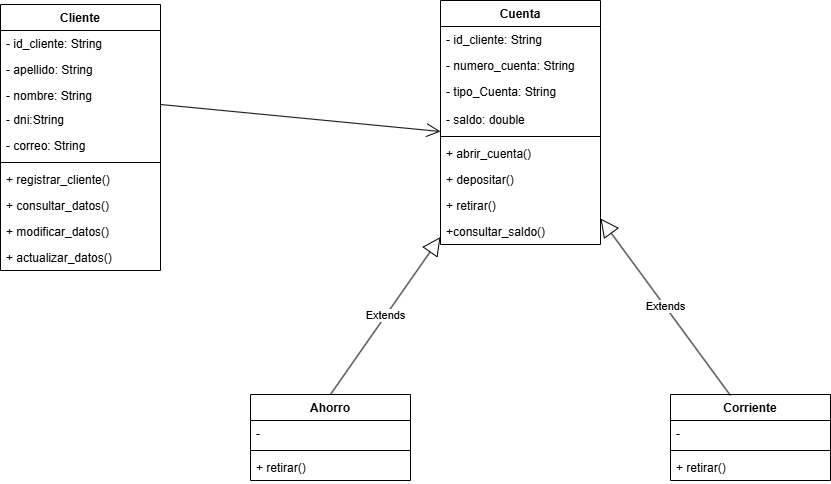

The diagram above was exported from draw.io. Its source (the exported page's mxGraphModel, read from the mxfile embedded in the PNG):
<mxGraphModel dx="2261" dy="772" grid="1" gridSize="10" guides="1" tooltips="1" connect="1" arrows="1" fold="1" page="1" pageScale="1" pageWidth="827" pageHeight="1169" math="0" shadow="0">
  <root>
    <mxCell id="0" />
    <mxCell id="1" parent="0" />
    <mxCell id="pf-pjvn66r147ynO0SbC-58" value="&lt;font style=&quot;vertical-align: inherit;&quot;&gt;&lt;font style=&quot;vertical-align: inherit;&quot;&gt;Cuenta&lt;/font&gt;&lt;/font&gt;" style="swimlane;fontStyle=1;align=center;verticalAlign=top;childLayout=stackLayout;horizontal=1;startSize=26;horizontalStack=0;resizeParent=1;resizeParentMax=0;resizeLast=0;collapsible=1;marginBottom=0;whiteSpace=wrap;html=1;" vertex="1" parent="1">
      <mxGeometry x="280" y="86" width="160" height="244" as="geometry" />
    </mxCell>
    <mxCell id="pf-pjvn66r147ynO0SbC-101" value="&lt;font style=&quot;vertical-align: inherit;&quot;&gt;&lt;font style=&quot;vertical-align: inherit;&quot;&gt;&lt;font style=&quot;vertical-align: inherit;&quot;&gt;&lt;font style=&quot;vertical-align: inherit;&quot;&gt;&lt;font style=&quot;vertical-align: inherit;&quot;&gt;&lt;font style=&quot;vertical-align: inherit;&quot;&gt;- id_cliente: String&lt;/font&gt;&lt;/font&gt;&lt;/font&gt;&lt;/font&gt;&lt;/font&gt;&lt;/font&gt;" style="text;strokeColor=none;fillColor=none;align=left;verticalAlign=top;spacingLeft=4;spacingRight=4;overflow=hidden;rotatable=0;points=[[0,0.5],[1,0.5]];portConstraint=eastwest;whiteSpace=wrap;html=1;" vertex="1" parent="pf-pjvn66r147ynO0SbC-58">
      <mxGeometry y="26" width="160" height="26" as="geometry" />
    </mxCell>
    <mxCell id="pf-pjvn66r147ynO0SbC-73" value="&lt;font style=&quot;vertical-align: inherit;&quot;&gt;&lt;font style=&quot;vertical-align: inherit;&quot;&gt;&lt;font style=&quot;vertical-align: inherit;&quot;&gt;&lt;font style=&quot;vertical-align: inherit;&quot;&gt;&lt;font style=&quot;vertical-align: inherit;&quot;&gt;&lt;font style=&quot;vertical-align: inherit;&quot;&gt;&lt;font style=&quot;vertical-align: inherit;&quot;&gt;&lt;font style=&quot;vertical-align: inherit;&quot;&gt;&lt;font style=&quot;vertical-align: inherit;&quot;&gt;&lt;font style=&quot;vertical-align: inherit;&quot;&gt;- numero_cuenta: String&lt;/font&gt;&lt;/font&gt;&lt;/font&gt;&lt;/font&gt;&lt;/font&gt;&lt;/font&gt;&lt;/font&gt;&lt;/font&gt;&lt;/font&gt;&lt;/font&gt;&lt;div&gt;&lt;font style=&quot;vertical-align: inherit;&quot;&gt;&lt;font style=&quot;vertical-align: inherit;&quot;&gt;&lt;font style=&quot;vertical-align: inherit;&quot;&gt;&lt;font style=&quot;vertical-align: inherit;&quot;&gt;&lt;br&gt;&lt;/font&gt;&lt;/font&gt;&lt;/font&gt;&lt;/font&gt;&lt;/div&gt;" style="text;strokeColor=none;fillColor=none;align=left;verticalAlign=top;spacingLeft=4;spacingRight=4;overflow=hidden;rotatable=0;points=[[0,0.5],[1,0.5]];portConstraint=eastwest;whiteSpace=wrap;html=1;" vertex="1" parent="pf-pjvn66r147ynO0SbC-58">
      <mxGeometry y="52" width="160" height="26" as="geometry" />
    </mxCell>
    <mxCell id="pf-pjvn66r147ynO0SbC-59" value="&lt;font style=&quot;vertical-align: inherit;&quot;&gt;&lt;font style=&quot;vertical-align: inherit;&quot;&gt;&lt;font style=&quot;vertical-align: inherit;&quot;&gt;&lt;font style=&quot;vertical-align: inherit;&quot;&gt;&lt;font style=&quot;vertical-align: inherit;&quot;&gt;&lt;font style=&quot;vertical-align: inherit;&quot;&gt;&lt;font style=&quot;vertical-align: inherit;&quot;&gt;&lt;font style=&quot;vertical-align: inherit;&quot;&gt;&lt;font style=&quot;vertical-align: inherit;&quot;&gt;&lt;font style=&quot;vertical-align: inherit;&quot;&gt;&lt;font style=&quot;vertical-align: inherit;&quot;&gt;&lt;font style=&quot;vertical-align: inherit;&quot;&gt;- tipo_Cuenta: String&lt;/font&gt;&lt;/font&gt;&lt;/font&gt;&lt;/font&gt;&lt;/font&gt;&lt;/font&gt;&lt;/font&gt;&lt;/font&gt;&lt;/font&gt;&lt;/font&gt;&lt;/font&gt;&lt;/font&gt;&lt;div&gt;&lt;font style=&quot;vertical-align: inherit;&quot;&gt;&lt;font style=&quot;vertical-align: inherit;&quot;&gt;&lt;font style=&quot;vertical-align: inherit;&quot;&gt;&lt;font style=&quot;vertical-align: inherit;&quot;&gt;&lt;br&gt;&lt;/font&gt;&lt;/font&gt;&lt;/font&gt;&lt;/font&gt;&lt;/div&gt;" style="text;strokeColor=none;fillColor=none;align=left;verticalAlign=top;spacingLeft=4;spacingRight=4;overflow=hidden;rotatable=0;points=[[0,0.5],[1,0.5]];portConstraint=eastwest;whiteSpace=wrap;html=1;" vertex="1" parent="pf-pjvn66r147ynO0SbC-58">
      <mxGeometry y="78" width="160" height="28" as="geometry" />
    </mxCell>
    <mxCell id="pf-pjvn66r147ynO0SbC-74" value="&lt;font style=&quot;vertical-align: inherit;&quot;&gt;&lt;font style=&quot;vertical-align: inherit;&quot;&gt;&lt;font style=&quot;vertical-align: inherit;&quot;&gt;&lt;font style=&quot;vertical-align: inherit;&quot;&gt;- saldo: double&lt;/font&gt;&lt;/font&gt;&lt;/font&gt;&lt;/font&gt;" style="text;strokeColor=none;fillColor=none;align=left;verticalAlign=top;spacingLeft=4;spacingRight=4;overflow=hidden;rotatable=0;points=[[0,0.5],[1,0.5]];portConstraint=eastwest;whiteSpace=wrap;html=1;" vertex="1" parent="pf-pjvn66r147ynO0SbC-58">
      <mxGeometry y="106" width="160" height="26" as="geometry" />
    </mxCell>
    <mxCell id="pf-pjvn66r147ynO0SbC-60" value="" style="line;strokeWidth=1;fillColor=none;align=left;verticalAlign=middle;spacingTop=-1;spacingLeft=3;spacingRight=3;rotatable=0;labelPosition=right;points=[];portConstraint=eastwest;strokeColor=inherit;" vertex="1" parent="pf-pjvn66r147ynO0SbC-58">
      <mxGeometry y="132" width="160" height="8" as="geometry" />
    </mxCell>
    <mxCell id="pf-pjvn66r147ynO0SbC-61" value="&lt;font style=&quot;vertical-align: inherit;&quot;&gt;&lt;font style=&quot;vertical-align: inherit;&quot;&gt;&lt;font style=&quot;vertical-align: inherit;&quot;&gt;&lt;font style=&quot;vertical-align: inherit;&quot;&gt;&lt;font style=&quot;vertical-align: inherit;&quot;&gt;&lt;font style=&quot;vertical-align: inherit;&quot;&gt;&lt;font style=&quot;vertical-align: inherit;&quot;&gt;&lt;font style=&quot;vertical-align: inherit;&quot;&gt;&lt;font style=&quot;vertical-align: inherit;&quot;&gt;&lt;font style=&quot;vertical-align: inherit;&quot;&gt;+ abrir_cuenta()&lt;/font&gt;&lt;/font&gt;&lt;/font&gt;&lt;/font&gt;&lt;/font&gt;&lt;/font&gt;&lt;/font&gt;&lt;/font&gt;&lt;/font&gt;&lt;/font&gt;" style="text;strokeColor=none;fillColor=none;align=left;verticalAlign=top;spacingLeft=4;spacingRight=4;overflow=hidden;rotatable=0;points=[[0,0.5],[1,0.5]];portConstraint=eastwest;whiteSpace=wrap;html=1;" vertex="1" parent="pf-pjvn66r147ynO0SbC-58">
      <mxGeometry y="140" width="160" height="26" as="geometry" />
    </mxCell>
    <mxCell id="pf-pjvn66r147ynO0SbC-76" value="&lt;font style=&quot;vertical-align: inherit;&quot;&gt;&lt;font style=&quot;vertical-align: inherit;&quot;&gt;&lt;font style=&quot;vertical-align: inherit;&quot;&gt;&lt;font style=&quot;vertical-align: inherit;&quot;&gt;&lt;font style=&quot;vertical-align: inherit;&quot;&gt;&lt;font style=&quot;vertical-align: inherit;&quot;&gt;&lt;font style=&quot;vertical-align: inherit;&quot;&gt;&lt;font style=&quot;vertical-align: inherit;&quot;&gt;+ depositar()&lt;/font&gt;&lt;/font&gt;&lt;/font&gt;&lt;/font&gt;&lt;/font&gt;&lt;/font&gt;&lt;/font&gt;&lt;/font&gt;" style="text;strokeColor=none;fillColor=none;align=left;verticalAlign=top;spacingLeft=4;spacingRight=4;overflow=hidden;rotatable=0;points=[[0,0.5],[1,0.5]];portConstraint=eastwest;whiteSpace=wrap;html=1;" vertex="1" parent="pf-pjvn66r147ynO0SbC-58">
      <mxGeometry y="166" width="160" height="26" as="geometry" />
    </mxCell>
    <mxCell id="pf-pjvn66r147ynO0SbC-77" value="&lt;font style=&quot;vertical-align: inherit;&quot;&gt;&lt;font style=&quot;vertical-align: inherit;&quot;&gt;&lt;font style=&quot;vertical-align: inherit;&quot;&gt;&lt;font style=&quot;vertical-align: inherit;&quot;&gt;+ retirar()&lt;/font&gt;&lt;/font&gt;&lt;/font&gt;&lt;/font&gt;" style="text;strokeColor=none;fillColor=none;align=left;verticalAlign=top;spacingLeft=4;spacingRight=4;overflow=hidden;rotatable=0;points=[[0,0.5],[1,0.5]];portConstraint=eastwest;whiteSpace=wrap;html=1;" vertex="1" parent="pf-pjvn66r147ynO0SbC-58">
      <mxGeometry y="192" width="160" height="26" as="geometry" />
    </mxCell>
    <mxCell id="pf-pjvn66r147ynO0SbC-78" value="&lt;font style=&quot;vertical-align: inherit;&quot;&gt;&lt;font style=&quot;vertical-align: inherit;&quot;&gt;&lt;font style=&quot;vertical-align: inherit;&quot;&gt;&lt;font style=&quot;vertical-align: inherit;&quot;&gt;&lt;font style=&quot;vertical-align: inherit;&quot;&gt;&lt;font style=&quot;vertical-align: inherit;&quot;&gt;&lt;font style=&quot;vertical-align: inherit;&quot;&gt;&lt;font style=&quot;vertical-align: inherit;&quot;&gt;+consultar_saldo()&lt;/font&gt;&lt;/font&gt;&lt;/font&gt;&lt;/font&gt;&lt;/font&gt;&lt;/font&gt;&lt;/font&gt;&lt;/font&gt;" style="text;strokeColor=none;fillColor=none;align=left;verticalAlign=top;spacingLeft=4;spacingRight=4;overflow=hidden;rotatable=0;points=[[0,0.5],[1,0.5]];portConstraint=eastwest;whiteSpace=wrap;html=1;" vertex="1" parent="pf-pjvn66r147ynO0SbC-58">
      <mxGeometry y="218" width="160" height="26" as="geometry" />
    </mxCell>
    <mxCell id="pf-pjvn66r147ynO0SbC-62" value="&lt;font style=&quot;vertical-align: inherit;&quot;&gt;&lt;font style=&quot;vertical-align: inherit;&quot;&gt;Ahorro&lt;/font&gt;&lt;/font&gt;" style="swimlane;fontStyle=1;align=center;verticalAlign=top;childLayout=stackLayout;horizontal=1;startSize=26;horizontalStack=0;resizeParent=1;resizeParentMax=0;resizeLast=0;collapsible=1;marginBottom=0;whiteSpace=wrap;html=1;" vertex="1" parent="1">
      <mxGeometry x="90" y="480" width="160" height="86" as="geometry" />
    </mxCell>
    <mxCell id="pf-pjvn66r147ynO0SbC-63" value="&lt;font style=&quot;vertical-align: inherit;&quot;&gt;&lt;font style=&quot;vertical-align: inherit;&quot;&gt;-&lt;/font&gt;&lt;/font&gt;" style="text;strokeColor=none;fillColor=none;align=left;verticalAlign=top;spacingLeft=4;spacingRight=4;overflow=hidden;rotatable=0;points=[[0,0.5],[1,0.5]];portConstraint=eastwest;whiteSpace=wrap;html=1;" vertex="1" parent="pf-pjvn66r147ynO0SbC-62">
      <mxGeometry y="26" width="160" height="26" as="geometry" />
    </mxCell>
    <mxCell id="pf-pjvn66r147ynO0SbC-64" value="" style="line;strokeWidth=1;fillColor=none;align=left;verticalAlign=middle;spacingTop=-1;spacingLeft=3;spacingRight=3;rotatable=0;labelPosition=right;points=[];portConstraint=eastwest;strokeColor=inherit;" vertex="1" parent="pf-pjvn66r147ynO0SbC-62">
      <mxGeometry y="52" width="160" height="8" as="geometry" />
    </mxCell>
    <mxCell id="pf-pjvn66r147ynO0SbC-90" value="&lt;font style=&quot;vertical-align: inherit;&quot;&gt;&lt;font style=&quot;vertical-align: inherit;&quot;&gt;&lt;font style=&quot;vertical-align: inherit;&quot;&gt;&lt;font style=&quot;vertical-align: inherit;&quot;&gt;&lt;font style=&quot;vertical-align: inherit;&quot;&gt;&lt;font style=&quot;vertical-align: inherit;&quot;&gt;&lt;font style=&quot;vertical-align: inherit;&quot;&gt;&lt;font style=&quot;vertical-align: inherit;&quot;&gt;+ retirar()&lt;/font&gt;&lt;/font&gt;&lt;/font&gt;&lt;/font&gt;&lt;/font&gt;&lt;/font&gt;&lt;/font&gt;&lt;/font&gt;" style="text;strokeColor=none;fillColor=none;align=left;verticalAlign=top;spacingLeft=4;spacingRight=4;overflow=hidden;rotatable=0;points=[[0,0.5],[1,0.5]];portConstraint=eastwest;whiteSpace=wrap;html=1;" vertex="1" parent="pf-pjvn66r147ynO0SbC-62">
      <mxGeometry y="60" width="160" height="26" as="geometry" />
    </mxCell>
    <mxCell id="pf-pjvn66r147ynO0SbC-66" value="&lt;font style=&quot;vertical-align: inherit;&quot;&gt;&lt;font style=&quot;vertical-align: inherit;&quot;&gt;Corriente&lt;/font&gt;&lt;/font&gt;" style="swimlane;fontStyle=1;align=center;verticalAlign=top;childLayout=stackLayout;horizontal=1;startSize=26;horizontalStack=0;resizeParent=1;resizeParentMax=0;resizeLast=0;collapsible=1;marginBottom=0;whiteSpace=wrap;html=1;" vertex="1" parent="1">
      <mxGeometry x="510" y="480" width="160" height="86" as="geometry" />
    </mxCell>
    <mxCell id="pf-pjvn66r147ynO0SbC-67" value="&lt;font style=&quot;vertical-align: inherit;&quot;&gt;&lt;font style=&quot;vertical-align: inherit;&quot;&gt;-&lt;/font&gt;&lt;/font&gt;" style="text;strokeColor=none;fillColor=none;align=left;verticalAlign=top;spacingLeft=4;spacingRight=4;overflow=hidden;rotatable=0;points=[[0,0.5],[1,0.5]];portConstraint=eastwest;whiteSpace=wrap;html=1;" vertex="1" parent="pf-pjvn66r147ynO0SbC-66">
      <mxGeometry y="26" width="160" height="26" as="geometry" />
    </mxCell>
    <mxCell id="pf-pjvn66r147ynO0SbC-68" value="" style="line;strokeWidth=1;fillColor=none;align=left;verticalAlign=middle;spacingTop=-1;spacingLeft=3;spacingRight=3;rotatable=0;labelPosition=right;points=[];portConstraint=eastwest;strokeColor=inherit;" vertex="1" parent="pf-pjvn66r147ynO0SbC-66">
      <mxGeometry y="52" width="160" height="8" as="geometry" />
    </mxCell>
    <mxCell id="pf-pjvn66r147ynO0SbC-69" value="&lt;font style=&quot;vertical-align: inherit;&quot;&gt;&lt;font style=&quot;vertical-align: inherit;&quot;&gt;&lt;font style=&quot;vertical-align: inherit;&quot;&gt;&lt;font style=&quot;vertical-align: inherit;&quot;&gt;&lt;font style=&quot;vertical-align: inherit;&quot;&gt;&lt;font style=&quot;vertical-align: inherit;&quot;&gt;&lt;font style=&quot;vertical-align: inherit;&quot;&gt;&lt;font style=&quot;vertical-align: inherit;&quot;&gt;+ retirar()&lt;/font&gt;&lt;/font&gt;&lt;/font&gt;&lt;/font&gt;&lt;/font&gt;&lt;/font&gt;&lt;/font&gt;&lt;/font&gt;" style="text;strokeColor=none;fillColor=none;align=left;verticalAlign=top;spacingLeft=4;spacingRight=4;overflow=hidden;rotatable=0;points=[[0,0.5],[1,0.5]];portConstraint=eastwest;whiteSpace=wrap;html=1;" vertex="1" parent="pf-pjvn66r147ynO0SbC-66">
      <mxGeometry y="60" width="160" height="26" as="geometry" />
    </mxCell>
    <mxCell id="pf-pjvn66r147ynO0SbC-71" value="Extends" style="endArrow=block;endSize=16;endFill=0;html=1;rounded=0;exitX=0.5;exitY=0;exitDx=0;exitDy=0;" edge="1" parent="1" source="pf-pjvn66r147ynO0SbC-62" target="pf-pjvn66r147ynO0SbC-58">
      <mxGeometry width="160" relative="1" as="geometry">
        <mxPoint x="-150" y="750" as="sourcePoint" />
        <mxPoint x="10" y="750" as="targetPoint" />
      </mxGeometry>
    </mxCell>
    <mxCell id="pf-pjvn66r147ynO0SbC-72" value="Extends" style="endArrow=block;endSize=16;endFill=0;html=1;rounded=0;exitX=0.375;exitY=0.012;exitDx=0;exitDy=0;exitPerimeter=0;" edge="1" parent="1" source="pf-pjvn66r147ynO0SbC-66">
      <mxGeometry width="160" relative="1" as="geometry">
        <mxPoint x="620" y="501.31" as="sourcePoint" />
        <mxPoint x="440" y="304.0023076923076" as="targetPoint" />
      </mxGeometry>
    </mxCell>
    <mxCell id="pf-pjvn66r147ynO0SbC-79" value="&lt;font style=&quot;vertical-align: inherit;&quot;&gt;&lt;font style=&quot;vertical-align: inherit;&quot;&gt;&lt;font style=&quot;vertical-align: inherit;&quot;&gt;&lt;font style=&quot;vertical-align: inherit;&quot;&gt;Cliente&lt;/font&gt;&lt;/font&gt;&lt;/font&gt;&lt;/font&gt;" style="swimlane;fontStyle=1;align=center;verticalAlign=top;childLayout=stackLayout;horizontal=1;startSize=26;horizontalStack=0;resizeParent=1;resizeParentMax=0;resizeLast=0;collapsible=1;marginBottom=0;whiteSpace=wrap;html=1;" vertex="1" parent="1">
      <mxGeometry x="-160" y="90" width="160" height="266" as="geometry" />
    </mxCell>
    <mxCell id="pf-pjvn66r147ynO0SbC-85" value="&lt;font style=&quot;vertical-align: inherit;&quot;&gt;&lt;font style=&quot;vertical-align: inherit;&quot;&gt;&lt;font style=&quot;vertical-align: inherit;&quot;&gt;&lt;font style=&quot;vertical-align: inherit;&quot;&gt;&lt;font style=&quot;vertical-align: inherit;&quot;&gt;&lt;font style=&quot;vertical-align: inherit;&quot;&gt;&lt;font style=&quot;vertical-align: inherit;&quot;&gt;&lt;font style=&quot;vertical-align: inherit;&quot;&gt;- id_cliente: String&lt;/font&gt;&lt;/font&gt;&lt;/font&gt;&lt;/font&gt;&lt;/font&gt;&lt;/font&gt;&lt;/font&gt;&lt;/font&gt;" style="text;strokeColor=none;fillColor=none;align=left;verticalAlign=top;spacingLeft=4;spacingRight=4;overflow=hidden;rotatable=0;points=[[0,0.5],[1,0.5]];portConstraint=eastwest;whiteSpace=wrap;html=1;" vertex="1" parent="pf-pjvn66r147ynO0SbC-79">
      <mxGeometry y="26" width="160" height="26" as="geometry" />
    </mxCell>
    <mxCell id="pf-pjvn66r147ynO0SbC-83" value="&lt;font style=&quot;vertical-align: inherit;&quot;&gt;&lt;font style=&quot;vertical-align: inherit;&quot;&gt;&lt;font style=&quot;vertical-align: inherit;&quot;&gt;&lt;font style=&quot;vertical-align: inherit;&quot;&gt;&lt;font style=&quot;vertical-align: inherit;&quot;&gt;&lt;font style=&quot;vertical-align: inherit;&quot;&gt;&lt;font style=&quot;vertical-align: inherit;&quot;&gt;&lt;font style=&quot;vertical-align: inherit;&quot;&gt;&lt;font style=&quot;vertical-align: inherit;&quot;&gt;&lt;font style=&quot;vertical-align: inherit;&quot;&gt;&lt;font style=&quot;vertical-align: inherit;&quot;&gt;&lt;font style=&quot;vertical-align: inherit;&quot;&gt;- apellido: String&lt;/font&gt;&lt;/font&gt;&lt;/font&gt;&lt;/font&gt;&lt;/font&gt;&lt;/font&gt;&lt;/font&gt;&lt;/font&gt;&lt;/font&gt;&lt;/font&gt;&lt;/font&gt;&lt;/font&gt;" style="text;strokeColor=none;fillColor=none;align=left;verticalAlign=top;spacingLeft=4;spacingRight=4;overflow=hidden;rotatable=0;points=[[0,0.5],[1,0.5]];portConstraint=eastwest;whiteSpace=wrap;html=1;" vertex="1" parent="pf-pjvn66r147ynO0SbC-79">
      <mxGeometry y="52" width="160" height="26" as="geometry" />
    </mxCell>
    <mxCell id="pf-pjvn66r147ynO0SbC-80" value="&lt;font style=&quot;vertical-align: inherit;&quot;&gt;&lt;font style=&quot;vertical-align: inherit;&quot;&gt;&lt;font style=&quot;vertical-align: inherit;&quot;&gt;&lt;font style=&quot;vertical-align: inherit;&quot;&gt;- nombre: String&lt;/font&gt;&lt;/font&gt;&lt;/font&gt;&lt;/font&gt;" style="text;strokeColor=none;fillColor=none;align=left;verticalAlign=top;spacingLeft=4;spacingRight=4;overflow=hidden;rotatable=0;points=[[0,0.5],[1,0.5]];portConstraint=eastwest;whiteSpace=wrap;html=1;" vertex="1" parent="pf-pjvn66r147ynO0SbC-79">
      <mxGeometry y="78" width="160" height="24" as="geometry" />
    </mxCell>
    <mxCell id="pf-pjvn66r147ynO0SbC-84" value="&lt;font style=&quot;vertical-align: inherit;&quot;&gt;&lt;font style=&quot;vertical-align: inherit;&quot;&gt;&lt;font style=&quot;vertical-align: inherit;&quot;&gt;&lt;font style=&quot;vertical-align: inherit;&quot;&gt;&lt;font style=&quot;vertical-align: inherit;&quot;&gt;&lt;font style=&quot;vertical-align: inherit;&quot;&gt;- dni:String&lt;/font&gt;&lt;/font&gt;&lt;/font&gt;&lt;/font&gt;&lt;/font&gt;&lt;/font&gt;" style="text;strokeColor=none;fillColor=none;align=left;verticalAlign=top;spacingLeft=4;spacingRight=4;overflow=hidden;rotatable=0;points=[[0,0.5],[1,0.5]];portConstraint=eastwest;whiteSpace=wrap;html=1;" vertex="1" parent="pf-pjvn66r147ynO0SbC-79">
      <mxGeometry y="102" width="160" height="26" as="geometry" />
    </mxCell>
    <mxCell id="pf-pjvn66r147ynO0SbC-100" value="&lt;font style=&quot;vertical-align: inherit;&quot;&gt;&lt;font style=&quot;vertical-align: inherit;&quot;&gt;&lt;font style=&quot;vertical-align: inherit;&quot;&gt;&lt;font style=&quot;vertical-align: inherit;&quot;&gt;&lt;font style=&quot;vertical-align: inherit;&quot;&gt;&lt;font style=&quot;vertical-align: inherit;&quot;&gt;- correo: String&lt;/font&gt;&lt;/font&gt;&lt;/font&gt;&lt;/font&gt;&lt;/font&gt;&lt;/font&gt;" style="text;strokeColor=none;fillColor=none;align=left;verticalAlign=top;spacingLeft=4;spacingRight=4;overflow=hidden;rotatable=0;points=[[0,0.5],[1,0.5]];portConstraint=eastwest;whiteSpace=wrap;html=1;" vertex="1" parent="pf-pjvn66r147ynO0SbC-79">
      <mxGeometry y="128" width="160" height="26" as="geometry" />
    </mxCell>
    <mxCell id="pf-pjvn66r147ynO0SbC-81" value="" style="line;strokeWidth=1;fillColor=none;align=left;verticalAlign=middle;spacingTop=-1;spacingLeft=3;spacingRight=3;rotatable=0;labelPosition=right;points=[];portConstraint=eastwest;strokeColor=inherit;" vertex="1" parent="pf-pjvn66r147ynO0SbC-79">
      <mxGeometry y="154" width="160" height="8" as="geometry" />
    </mxCell>
    <mxCell id="pf-pjvn66r147ynO0SbC-82" value="&lt;font style=&quot;vertical-align: inherit;&quot;&gt;&lt;font style=&quot;vertical-align: inherit;&quot;&gt;&lt;font style=&quot;vertical-align: inherit;&quot;&gt;&lt;font style=&quot;vertical-align: inherit;&quot;&gt;&lt;font style=&quot;vertical-align: inherit;&quot;&gt;&lt;font style=&quot;vertical-align: inherit;&quot;&gt;&lt;font style=&quot;vertical-align: inherit;&quot;&gt;&lt;font style=&quot;vertical-align: inherit;&quot;&gt;&lt;font style=&quot;vertical-align: inherit;&quot;&gt;&lt;font style=&quot;vertical-align: inherit;&quot;&gt;+ registrar_cliente()&amp;nbsp;&lt;/font&gt;&lt;/font&gt;&lt;/font&gt;&lt;/font&gt;&lt;/font&gt;&lt;/font&gt;&lt;/font&gt;&lt;/font&gt;&lt;/font&gt;&lt;/font&gt;" style="text;strokeColor=none;fillColor=none;align=left;verticalAlign=top;spacingLeft=4;spacingRight=4;overflow=hidden;rotatable=0;points=[[0,0.5],[1,0.5]];portConstraint=eastwest;whiteSpace=wrap;html=1;" vertex="1" parent="pf-pjvn66r147ynO0SbC-79">
      <mxGeometry y="162" width="160" height="26" as="geometry" />
    </mxCell>
    <mxCell id="pf-pjvn66r147ynO0SbC-86" value="&lt;font style=&quot;vertical-align: inherit;&quot;&gt;&lt;font style=&quot;vertical-align: inherit;&quot;&gt;&lt;font style=&quot;vertical-align: inherit;&quot;&gt;&lt;font style=&quot;vertical-align: inherit;&quot;&gt;&lt;font style=&quot;vertical-align: inherit;&quot;&gt;&lt;font style=&quot;vertical-align: inherit;&quot;&gt;&lt;font style=&quot;vertical-align: inherit;&quot;&gt;&lt;font style=&quot;vertical-align: inherit;&quot;&gt;&lt;font style=&quot;vertical-align: inherit;&quot;&gt;&lt;font style=&quot;vertical-align: inherit;&quot;&gt;+ consultar_datos()&lt;/font&gt;&lt;/font&gt;&lt;/font&gt;&lt;/font&gt;&lt;/font&gt;&lt;/font&gt;&lt;/font&gt;&lt;/font&gt;&lt;/font&gt;&lt;/font&gt;" style="text;strokeColor=none;fillColor=none;align=left;verticalAlign=top;spacingLeft=4;spacingRight=4;overflow=hidden;rotatable=0;points=[[0,0.5],[1,0.5]];portConstraint=eastwest;whiteSpace=wrap;html=1;" vertex="1" parent="pf-pjvn66r147ynO0SbC-79">
      <mxGeometry y="188" width="160" height="26" as="geometry" />
    </mxCell>
    <mxCell id="pf-pjvn66r147ynO0SbC-87" value="&lt;font style=&quot;vertical-align: inherit;&quot;&gt;&lt;font style=&quot;vertical-align: inherit;&quot;&gt;&lt;font style=&quot;vertical-align: inherit;&quot;&gt;&lt;font style=&quot;vertical-align: inherit;&quot;&gt;&lt;font style=&quot;vertical-align: inherit;&quot;&gt;&lt;font style=&quot;vertical-align: inherit;&quot;&gt;&lt;font style=&quot;vertical-align: inherit;&quot;&gt;&lt;font style=&quot;vertical-align: inherit;&quot;&gt;&lt;font style=&quot;vertical-align: inherit;&quot;&gt;&lt;font style=&quot;vertical-align: inherit;&quot;&gt;&lt;font style=&quot;vertical-align: inherit;&quot;&gt;&lt;font style=&quot;vertical-align: inherit;&quot;&gt;&lt;font style=&quot;vertical-align: inherit;&quot;&gt;&lt;font style=&quot;vertical-align: inherit;&quot;&gt;+ modificar_datos()&lt;/font&gt;&lt;/font&gt;&lt;/font&gt;&lt;/font&gt;&lt;/font&gt;&lt;/font&gt;&lt;/font&gt;&lt;/font&gt;&lt;/font&gt;&lt;/font&gt;&lt;/font&gt;&lt;/font&gt;&lt;/font&gt;&lt;/font&gt;" style="text;strokeColor=none;fillColor=none;align=left;verticalAlign=top;spacingLeft=4;spacingRight=4;overflow=hidden;rotatable=0;points=[[0,0.5],[1,0.5]];portConstraint=eastwest;whiteSpace=wrap;html=1;" vertex="1" parent="pf-pjvn66r147ynO0SbC-79">
      <mxGeometry y="214" width="160" height="26" as="geometry" />
    </mxCell>
    <mxCell id="pf-pjvn66r147ynO0SbC-96" value="&lt;font style=&quot;vertical-align: inherit;&quot;&gt;&lt;font style=&quot;vertical-align: inherit;&quot;&gt;&lt;font style=&quot;vertical-align: inherit;&quot;&gt;&lt;font style=&quot;vertical-align: inherit;&quot;&gt;&lt;font style=&quot;vertical-align: inherit;&quot;&gt;&lt;font style=&quot;vertical-align: inherit;&quot;&gt;&lt;font style=&quot;vertical-align: inherit;&quot;&gt;&lt;font style=&quot;vertical-align: inherit;&quot;&gt;&lt;font style=&quot;vertical-align: inherit;&quot;&gt;&lt;font style=&quot;vertical-align: inherit;&quot;&gt;&lt;font style=&quot;vertical-align: inherit;&quot;&gt;&lt;font style=&quot;vertical-align: inherit;&quot;&gt;&lt;font style=&quot;vertical-align: inherit;&quot;&gt;&lt;font style=&quot;vertical-align: inherit;&quot;&gt;+ actualizar_datos()&lt;/font&gt;&lt;/font&gt;&lt;/font&gt;&lt;/font&gt;&lt;/font&gt;&lt;/font&gt;&lt;/font&gt;&lt;/font&gt;&lt;/font&gt;&lt;/font&gt;&lt;/font&gt;&lt;/font&gt;&lt;/font&gt;&lt;/font&gt;" style="text;strokeColor=none;fillColor=none;align=left;verticalAlign=top;spacingLeft=4;spacingRight=4;overflow=hidden;rotatable=0;points=[[0,0.5],[1,0.5]];portConstraint=eastwest;whiteSpace=wrap;html=1;" vertex="1" parent="pf-pjvn66r147ynO0SbC-79">
      <mxGeometry y="240" width="160" height="26" as="geometry" />
    </mxCell>
    <mxCell id="pf-pjvn66r147ynO0SbC-98" value="" style="endArrow=open;endFill=1;endSize=12;html=1;rounded=0;entryX=0;entryY=0.962;entryDx=0;entryDy=0;entryPerimeter=0;" edge="1" parent="1" target="pf-pjvn66r147ynO0SbC-74">
      <mxGeometry width="160" relative="1" as="geometry">
        <mxPoint y="190" as="sourcePoint" />
        <mxPoint x="270" y="190" as="targetPoint" />
      </mxGeometry>
    </mxCell>
  </root>
</mxGraphModel>